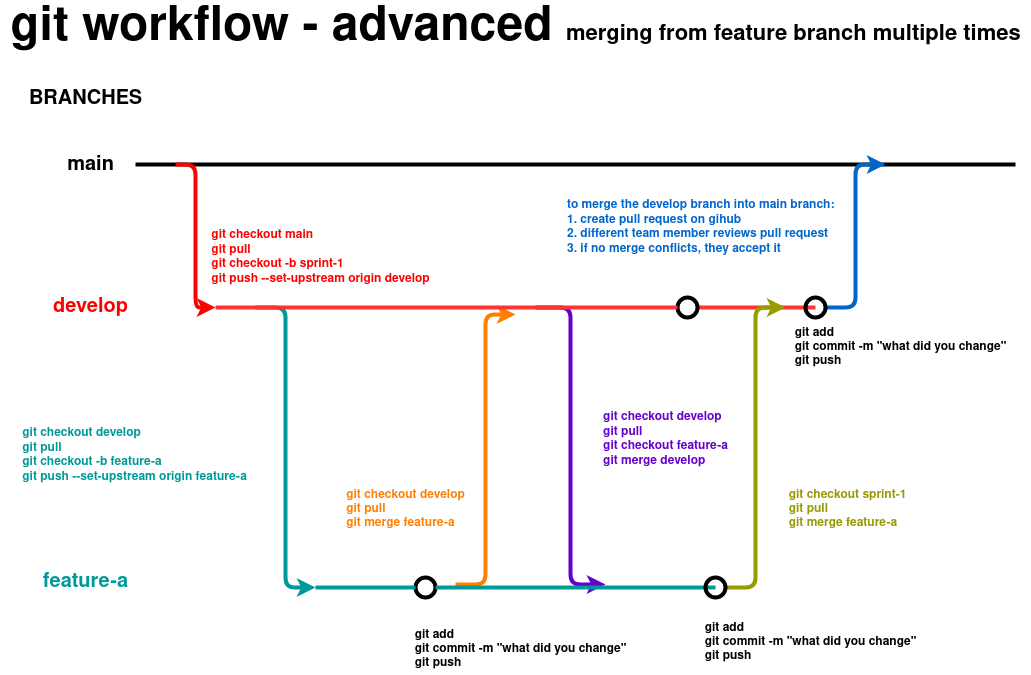

The diagram above was exported from draw.io. Its source (the exported page's mxGraphModel, read from the mxfile embedded in the PNG):
<mxGraphModel dx="1350" dy="768" grid="1" gridSize="10" guides="1" tooltips="1" connect="1" arrows="1" fold="1" page="1" pageScale="1" pageWidth="1169" pageHeight="827" math="0" shadow="0">
  <root>
    <mxCell id="0" />
    <mxCell id="1" parent="0" />
    <mxCell id="R7cDw78IAkJOPK927eF6-1" value="" style="endArrow=none;html=1;strokeWidth=4;fontStyle=1" parent="1" edge="1">
      <mxGeometry width="50" height="50" relative="1" as="geometry">
        <mxPoint x="200" y="210" as="sourcePoint" />
        <mxPoint x="1080" y="210" as="targetPoint" />
      </mxGeometry>
    </mxCell>
    <mxCell id="R7cDw78IAkJOPK927eF6-2" value="main" style="text;html=1;align=center;verticalAlign=middle;resizable=0;points=[];autosize=1;strokeWidth=4;fontStyle=1;fontSize=20;" parent="1" vertex="1">
      <mxGeometry x="125" y="196" width="60" height="30" as="geometry" />
    </mxCell>
    <mxCell id="R7cDw78IAkJOPK927eF6-3" value="" style="edgeStyle=elbowEdgeStyle;elbow=horizontal;endArrow=classic;html=1;fillColor=#f8cecc;strokeColor=#FF0000;strokeWidth=4;fontStyle=1" parent="1" edge="1">
      <mxGeometry width="50" height="50" relative="1" as="geometry">
        <mxPoint x="240" y="210" as="sourcePoint" />
        <mxPoint x="280" y="353" as="targetPoint" />
      </mxGeometry>
    </mxCell>
    <mxCell id="R7cDw78IAkJOPK927eF6-4" value="" style="endArrow=none;html=1;strokeColor=#FF3333;fontColor=#009900;strokeWidth=4;fontStyle=1" parent="1" source="R7cDw78IAkJOPK927eF6-66" edge="1">
      <mxGeometry width="50" height="50" relative="1" as="geometry">
        <mxPoint x="280" y="353" as="sourcePoint" />
        <mxPoint x="880" y="353" as="targetPoint" />
      </mxGeometry>
    </mxCell>
    <mxCell id="R7cDw78IAkJOPK927eF6-5" value="" style="edgeStyle=elbowEdgeStyle;elbow=horizontal;endArrow=classic;html=1;fontColor=#0066CC;strokeColor=#0066CC;strokeWidth=4;fontStyle=1" parent="1" source="R7cDw78IAkJOPK927eF6-39" edge="1">
      <mxGeometry width="50" height="50" relative="1" as="geometry">
        <mxPoint x="880" y="353" as="sourcePoint" />
        <mxPoint x="950" y="210" as="targetPoint" />
      </mxGeometry>
    </mxCell>
    <mxCell id="R7cDw78IAkJOPK927eF6-6" value="to merge the develop branch into main branch:&lt;br&gt;1. create pull request on gihub&lt;br&gt;2. different team member reviews pull request&lt;br&gt;3. if no merge conflicts, they accept it" style="text;html=1;align=left;verticalAlign=middle;resizable=0;points=[];autosize=1;fontColor=#0066CC;strokeWidth=4;fontStyle=1" parent="1" vertex="1">
      <mxGeometry x="630" y="243" width="280" height="60" as="geometry" />
    </mxCell>
    <mxCell id="R7cDw78IAkJOPK927eF6-7" value="develop" style="text;html=1;align=center;verticalAlign=middle;resizable=0;points=[];autosize=1;strokeColor=none;fontColor=#FF0000;strokeWidth=4;fontStyle=1;fontSize=20;" parent="1" vertex="1">
      <mxGeometry x="110" y="338" width="90" height="30" as="geometry" />
    </mxCell>
    <mxCell id="R7cDw78IAkJOPK927eF6-8" value="&lt;div style=&quot;text-align: left&quot;&gt;&lt;span&gt;git checkout main&lt;/span&gt;&lt;/div&gt;&lt;div style=&quot;text-align: left&quot;&gt;&lt;span&gt;git pull&lt;/span&gt;&lt;/div&gt;&lt;div style=&quot;text-align: left&quot;&gt;&lt;span&gt;git checkout -b sprint-1&lt;/span&gt;&lt;/div&gt;&lt;div style=&quot;text-align: left&quot;&gt;&lt;span&gt;git push --set-upstream origin develop&lt;br&gt;&lt;/span&gt;&lt;/div&gt;" style="text;html=1;align=center;verticalAlign=middle;resizable=0;points=[];autosize=1;fillColor=none;strokeColor=none;fontColor=#FF0000;strokeWidth=4;fontStyle=1" parent="1" vertex="1">
      <mxGeometry x="270" y="273" width="230" height="60" as="geometry" />
    </mxCell>
    <mxCell id="R7cDw78IAkJOPK927eF6-9" value="" style="edgeStyle=elbowEdgeStyle;elbow=horizontal;endArrow=classic;html=1;strokeColor=#009999;strokeWidth=4;fontColor=#009900;" parent="1" edge="1">
      <mxGeometry width="50" height="50" relative="1" as="geometry">
        <mxPoint x="320" y="353" as="sourcePoint" />
        <mxPoint x="380" y="633" as="targetPoint" />
      </mxGeometry>
    </mxCell>
    <mxCell id="R7cDw78IAkJOPK927eF6-10" value="" style="edgeStyle=elbowEdgeStyle;elbow=horizontal;endArrow=classic;html=1;strokeColor=#6600CC;strokeWidth=4;fontColor=#6600CC;" parent="1" edge="1">
      <mxGeometry width="50" height="50" relative="1" as="geometry">
        <mxPoint x="600" y="353" as="sourcePoint" />
        <mxPoint x="670" y="630" as="targetPoint" />
      </mxGeometry>
    </mxCell>
    <mxCell id="R7cDw78IAkJOPK927eF6-11" value="&lt;div style=&quot;text-align: left&quot;&gt;&lt;span&gt;git checkout develop&lt;br&gt;&lt;/span&gt;&lt;/div&gt;&lt;div style=&quot;text-align: left&quot;&gt;&lt;span&gt;git pull&lt;/span&gt;&lt;/div&gt;&lt;div style=&quot;text-align: left&quot;&gt;&lt;span&gt;git checkout feature-a&lt;/span&gt;&lt;/div&gt;&lt;div style=&quot;text-align: left&quot;&gt;&lt;span&gt;git merge develop&lt;br&gt;&lt;/span&gt;&lt;/div&gt;" style="text;html=1;align=center;verticalAlign=middle;resizable=0;points=[];autosize=1;fontColor=#6600CC;strokeColor=none;fontStyle=1" parent="1" vertex="1">
      <mxGeometry x="660" y="455" width="140" height="60" as="geometry" />
    </mxCell>
    <mxCell id="R7cDw78IAkJOPK927eF6-12" value="&lt;div style=&quot;text-align: left&quot;&gt;&lt;b&gt;&lt;div&gt;git checkout develop&lt;br&gt;&lt;/div&gt;&lt;div&gt;git pull&lt;/div&gt;&lt;/b&gt;&lt;/div&gt;&lt;div style=&quot;text-align: left&quot;&gt;&lt;b&gt;git checkout -b feature-a&lt;/b&gt;&lt;/div&gt;&lt;font&gt;&lt;div style=&quot;text-align: left&quot;&gt;&lt;b&gt;git push --set-upstream origin feature-a&lt;/b&gt;&lt;/div&gt;&lt;/font&gt;" style="text;html=1;align=center;verticalAlign=middle;resizable=0;points=[];autosize=1;fontColor=#009999;" parent="1" vertex="1">
      <mxGeometry x="79" y="471" width="240" height="60" as="geometry" />
    </mxCell>
    <mxCell id="R7cDw78IAkJOPK927eF6-13" value="" style="endArrow=none;html=1;strokeColor=#009999;strokeWidth=4;fontColor=#009999;" parent="1" edge="1">
      <mxGeometry width="50" height="50" relative="1" as="geometry">
        <mxPoint x="650" y="633" as="sourcePoint" />
        <mxPoint x="780" y="633" as="targetPoint" />
      </mxGeometry>
    </mxCell>
    <mxCell id="R7cDw78IAkJOPK927eF6-15" value="&lt;span style=&quot;font-size: 20px;&quot;&gt;&lt;font color=&quot;#000000&quot; style=&quot;font-size: 20px;&quot;&gt;BRANCHES&lt;/font&gt;&lt;/span&gt;" style="text;html=1;align=center;verticalAlign=middle;resizable=0;points=[];autosize=1;fontColor=#FF0000;fontStyle=1;fontSize=20;" parent="1" vertex="1">
      <mxGeometry x="85" y="130" width="130" height="30" as="geometry" />
    </mxCell>
    <mxCell id="R7cDw78IAkJOPK927eF6-18" value="&lt;font color=&quot;#009999&quot; style=&quot;font-size: 20px&quot;&gt;&lt;b style=&quot;font-size: 20px&quot;&gt;feature-a&lt;/b&gt;&lt;/font&gt;" style="text;html=1;align=center;verticalAlign=middle;resizable=0;points=[];autosize=1;fontSize=20;fontColor=#6600CC;" parent="1" vertex="1">
      <mxGeometry x="100" y="613" width="100" height="30" as="geometry" />
    </mxCell>
    <mxCell id="R7cDw78IAkJOPK927eF6-19" value="" style="edgeStyle=elbowEdgeStyle;elbow=horizontal;endArrow=classic;html=1;strokeColor=#FF8000;strokeWidth=4;fontSize=19;fontColor=#CC6600;" parent="1" edge="1">
      <mxGeometry width="50" height="50" relative="1" as="geometry">
        <mxPoint x="520" y="630" as="sourcePoint" />
        <mxPoint x="580" y="360" as="targetPoint" />
      </mxGeometry>
    </mxCell>
    <mxCell id="R7cDw78IAkJOPK927eF6-20" value="&lt;p style=&quot;line-height: 100% ; font-size: 12px&quot;&gt;&lt;/p&gt;&lt;div style=&quot;text-align: left ; font-size: 12px&quot;&gt;&lt;b style=&quot;font-size: 12px&quot;&gt;&lt;font style=&quot;font-size: 12px&quot;&gt;&lt;span style=&quot;color: rgb(255 , 128 , 0) ; font-size: 12px&quot;&gt;git c&lt;/span&gt;&lt;font style=&quot;font-size: 12px&quot;&gt;&lt;span style=&quot;color: rgb(255 , 128 , 0) ; font-size: 12px&quot;&gt;heckout&lt;/span&gt;&lt;span style=&quot;color: rgb(255 , 128 , 0) ; font-size: 12px&quot;&gt; develop&lt;br&gt;&lt;/span&gt;&lt;/font&gt;&lt;/font&gt;&lt;/b&gt;&lt;/div&gt;&lt;div style=&quot;text-align: left ; font-size: 12px&quot;&gt;&lt;b style=&quot;font-size: 12px&quot;&gt;&lt;span style=&quot;color: rgb(255 , 128 , 0) ; font-size: 12px&quot;&gt;&lt;font style=&quot;font-size: 12px&quot;&gt;git pull&lt;/font&gt;&lt;/span&gt;&lt;/b&gt;&lt;/div&gt;&lt;div style=&quot;text-align: left ; font-size: 12px&quot;&gt;&lt;font style=&quot;font-size: 12px&quot;&gt;&lt;b style=&quot;color: rgb(255 , 128 , 0) ; font-size: 12px&quot;&gt;&lt;font style=&quot;font-size: 12px&quot;&gt;git m&lt;/font&gt;&lt;/b&gt;&lt;b style=&quot;color: rgb(255 , 128 , 0) ; font-size: 12px&quot;&gt;erge feature-a&lt;/b&gt;&lt;/font&gt;&lt;/div&gt;&lt;p style=&quot;font-size: 12px&quot;&gt;&lt;/p&gt;" style="text;html=1;align=center;verticalAlign=middle;resizable=0;points=[];autosize=1;fontSize=12;fontColor=#CC6600;" parent="1" vertex="1">
      <mxGeometry x="405" y="520" width="130" height="70" as="geometry" />
    </mxCell>
    <mxCell id="R7cDw78IAkJOPK927eF6-21" value="&lt;div style=&quot;text-align: left ; font-size: 12px&quot;&gt;&lt;b style=&quot;font-size: 12px&quot;&gt;&lt;span style=&quot;font-size: 12px&quot;&gt;git checkout&lt;/span&gt;&lt;span style=&quot;font-size: 12px&quot;&gt;&amp;nbsp;sprint-1&lt;/span&gt;&lt;/b&gt;&lt;/div&gt;&lt;div style=&quot;text-align: left ; font-size: 12px&quot;&gt;&lt;b style=&quot;font-size: 12px&quot;&gt;&lt;span style=&quot;font-size: 12px&quot;&gt;git pull&lt;/span&gt;&lt;/b&gt;&lt;/div&gt;&lt;font style=&quot;font-size: 12px&quot;&gt;&lt;div style=&quot;text-align: left ; font-size: 12px&quot;&gt;&lt;b style=&quot;font-size: 12px&quot;&gt;git merge feature-a&lt;/b&gt;&lt;/div&gt;&lt;/font&gt;" style="text;html=1;align=center;verticalAlign=middle;resizable=0;points=[];autosize=1;fontSize=12;fontColor=#999900;" parent="1" vertex="1">
      <mxGeometry x="847" y="530" width="130" height="50" as="geometry" />
    </mxCell>
    <mxCell id="R7cDw78IAkJOPK927eF6-22" value="" style="edgeStyle=elbowEdgeStyle;elbow=horizontal;endArrow=classic;html=1;strokeColor=#999900;strokeWidth=4;fontSize=19;fontColor=#999900;" parent="1" source="R7cDw78IAkJOPK927eF6-37" edge="1">
      <mxGeometry width="50" height="50" relative="1" as="geometry">
        <mxPoint x="780" y="593" as="sourcePoint" />
        <mxPoint x="850" y="353" as="targetPoint" />
      </mxGeometry>
    </mxCell>
    <mxCell id="R7cDw78IAkJOPK927eF6-32" value="" style="endArrow=none;html=1;strokeColor=#6600CC;strokeWidth=4;fontSize=19;fontColor=#6600CC;" parent="1" edge="1">
      <mxGeometry width="50" height="50" relative="1" as="geometry">
        <mxPoint x="500" y="483" as="sourcePoint" />
        <mxPoint x="500" y="483" as="targetPoint" />
      </mxGeometry>
    </mxCell>
    <mxCell id="R7cDw78IAkJOPK927eF6-37" value="" style="ellipse;whiteSpace=wrap;html=1;aspect=fixed;strokeColor=#000000;strokeWidth=4;fillColor=none;fontSize=12;fontColor=#999900;" parent="1" vertex="1">
      <mxGeometry x="770" y="623" width="20" height="20" as="geometry" />
    </mxCell>
    <mxCell id="R7cDw78IAkJOPK927eF6-38" value="" style="edgeStyle=elbowEdgeStyle;elbow=horizontal;endArrow=classic;html=1;strokeColor=#CCCC00;strokeWidth=4;fontSize=19;fontColor=#999900;" parent="1" target="R7cDw78IAkJOPK927eF6-37" edge="1">
      <mxGeometry width="50" height="50" relative="1" as="geometry">
        <mxPoint x="780" y="633" as="sourcePoint" />
        <mxPoint x="850" y="393" as="targetPoint" />
      </mxGeometry>
    </mxCell>
    <mxCell id="R7cDw78IAkJOPK927eF6-39" value="" style="ellipse;whiteSpace=wrap;html=1;aspect=fixed;strokeColor=#000000;strokeWidth=4;fillColor=none;fontSize=12;fontColor=#999900;" parent="1" vertex="1">
      <mxGeometry x="870" y="343" width="20" height="20" as="geometry" />
    </mxCell>
    <mxCell id="R7cDw78IAkJOPK927eF6-42" value="" style="edgeStyle=elbowEdgeStyle;elbow=horizontal;endArrow=classic;html=1;fontColor=#0066CC;strokeColor=#0066CC;strokeWidth=4;fontStyle=1" parent="1" target="R7cDw78IAkJOPK927eF6-39" edge="1">
      <mxGeometry width="50" height="50" relative="1" as="geometry">
        <mxPoint x="880" y="353" as="sourcePoint" />
        <mxPoint x="920" y="273" as="targetPoint" />
      </mxGeometry>
    </mxCell>
    <mxCell id="R7cDw78IAkJOPK927eF6-45" value="" style="edgeStyle=elbowEdgeStyle;elbow=horizontal;endArrow=classic;html=1;strokeColor=#FF8000;strokeWidth=4;fontSize=19;fontColor=#CC6600;" parent="1" edge="1">
      <mxGeometry width="50" height="50" relative="1" as="geometry">
        <mxPoint x="670" y="483" as="sourcePoint" />
        <mxPoint x="670" y="483" as="targetPoint" />
      </mxGeometry>
    </mxCell>
    <mxCell id="R7cDw78IAkJOPK927eF6-46" value="&lt;div style=&quot;text-align: left&quot;&gt;&lt;b&gt;&lt;font color=&quot;#000000&quot;&gt;git add&lt;/font&gt;&lt;/b&gt;&lt;/div&gt;&lt;b&gt;&lt;div style=&quot;text-align: left&quot;&gt;&lt;b&gt;&lt;font color=&quot;#000000&quot;&gt;git commit -m &quot;what did you change&quot;&lt;/font&gt;&lt;/b&gt;&lt;/div&gt;&lt;font color=&quot;#000000&quot;&gt;&lt;div style=&quot;text-align: left&quot;&gt;&lt;b style=&quot;color: rgb(153 , 153 , 0)&quot;&gt;&lt;font color=&quot;#000000&quot;&gt;git push&lt;/font&gt;&lt;/b&gt;&lt;/div&gt;&lt;/font&gt;&lt;/b&gt;" style="text;html=1;align=center;verticalAlign=middle;resizable=0;points=[];autosize=1;fontSize=12;fontColor=#999900;" parent="1" vertex="1">
      <mxGeometry x="850" y="368" width="230" height="50" as="geometry" />
    </mxCell>
    <mxCell id="R7cDw78IAkJOPK927eF6-47" value="&lt;div style=&quot;text-align: left&quot;&gt;&lt;b&gt;&lt;font color=&quot;#000000&quot;&gt;git add&lt;/font&gt;&lt;/b&gt;&lt;/div&gt;&lt;b&gt;&lt;div style=&quot;text-align: left&quot;&gt;&lt;b&gt;&lt;font color=&quot;#000000&quot;&gt;git commit -m &quot;what did you change&quot;&lt;/font&gt;&lt;/b&gt;&lt;/div&gt;&lt;font color=&quot;#000000&quot;&gt;&lt;div style=&quot;text-align: left&quot;&gt;&lt;b style=&quot;color: rgb(153 , 153 , 0)&quot;&gt;&lt;font color=&quot;#000000&quot;&gt;git push&lt;/font&gt;&lt;/b&gt;&lt;/div&gt;&lt;/font&gt;&lt;/b&gt;" style="text;html=1;align=center;verticalAlign=middle;resizable=0;points=[];autosize=1;fontSize=12;fontColor=#999900;" parent="1" vertex="1">
      <mxGeometry x="760" y="663" width="230" height="50" as="geometry" />
    </mxCell>
    <mxCell id="R7cDw78IAkJOPK927eF6-49" value="&lt;div style=&quot;text-align: left&quot;&gt;&lt;b&gt;&lt;font color=&quot;#000000&quot;&gt;git add&lt;/font&gt;&lt;/b&gt;&lt;/div&gt;&lt;b&gt;&lt;div style=&quot;text-align: left&quot;&gt;&lt;b&gt;&lt;font color=&quot;#000000&quot;&gt;git commit -m &quot;what did you change&quot;&lt;/font&gt;&lt;/b&gt;&lt;/div&gt;&lt;font color=&quot;#000000&quot;&gt;&lt;div style=&quot;text-align: left&quot;&gt;&lt;b style=&quot;color: rgb(153 , 153 , 0)&quot;&gt;&lt;font color=&quot;#000000&quot;&gt;git push&lt;/font&gt;&lt;/b&gt;&lt;/div&gt;&lt;/font&gt;&lt;/b&gt;" style="text;html=1;align=center;verticalAlign=middle;resizable=0;points=[];autosize=1;fontSize=12;fontColor=#999900;" parent="1" vertex="1">
      <mxGeometry x="470" y="670" width="230" height="50" as="geometry" />
    </mxCell>
    <mxCell id="R7cDw78IAkJOPK927eF6-51" value="" style="ellipse;whiteSpace=wrap;html=1;aspect=fixed;strokeColor=#000000;strokeWidth=4;fillColor=none;fontSize=12;fontColor=#999900;" parent="1" vertex="1">
      <mxGeometry x="480" y="623" width="20" height="20" as="geometry" />
    </mxCell>
    <mxCell id="R7cDw78IAkJOPK927eF6-62" value="" style="endArrow=none;html=1;strokeColor=#009999;strokeWidth=4;fontColor=#009999;" parent="1" target="R7cDw78IAkJOPK927eF6-51" edge="1">
      <mxGeometry width="50" height="50" relative="1" as="geometry">
        <mxPoint x="380" y="633" as="sourcePoint" />
        <mxPoint x="780" y="633" as="targetPoint" />
      </mxGeometry>
    </mxCell>
    <mxCell id="R7cDw78IAkJOPK927eF6-63" value="" style="endArrow=none;html=1;strokeColor=#009999;strokeWidth=4;fontColor=#009999;" parent="1" source="R7cDw78IAkJOPK927eF6-51" edge="1">
      <mxGeometry width="50" height="50" relative="1" as="geometry">
        <mxPoint x="500" y="633" as="sourcePoint" />
        <mxPoint x="650" y="633" as="targetPoint" />
      </mxGeometry>
    </mxCell>
    <mxCell id="R7cDw78IAkJOPK927eF6-65" value="&lt;b&gt;&lt;font style=&quot;font-size: 48px&quot; color=&quot;#000000&quot;&gt;git workflow - advanced &lt;/font&gt;&lt;font style=&quot;font-size: 22px&quot; color=&quot;#000000&quot;&gt;merging from feature branch multiple times&lt;/font&gt;&lt;/b&gt;" style="text;html=1;align=center;verticalAlign=middle;resizable=0;points=[];autosize=1;fontSize=12;fontColor=#999900;" parent="1" vertex="1">
      <mxGeometry x="65" y="60" width="1030" height="30" as="geometry" />
    </mxCell>
    <mxCell id="R7cDw78IAkJOPK927eF6-66" value="" style="ellipse;whiteSpace=wrap;html=1;aspect=fixed;strokeColor=#000000;strokeWidth=4;fillColor=none;fontSize=12;fontColor=#999900;" parent="1" vertex="1">
      <mxGeometry x="742" y="343" width="20" height="20" as="geometry" />
    </mxCell>
    <mxCell id="R7cDw78IAkJOPK927eF6-68" value="" style="endArrow=none;html=1;strokeColor=#FF3333;fontColor=#009900;strokeWidth=4;fontStyle=1" parent="1" target="R7cDw78IAkJOPK927eF6-66" edge="1">
      <mxGeometry width="50" height="50" relative="1" as="geometry">
        <mxPoint x="280" y="353" as="sourcePoint" />
        <mxPoint x="880" y="353" as="targetPoint" />
      </mxGeometry>
    </mxCell>
  </root>
</mxGraphModel>